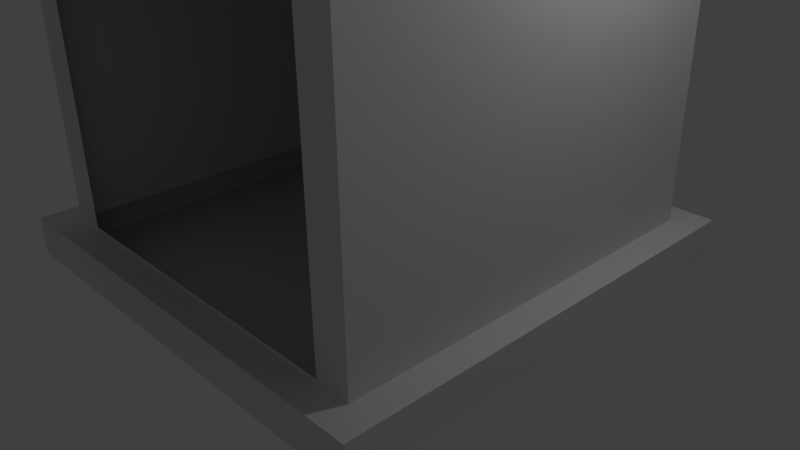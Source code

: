 # Source: 6.blend  (saved by Blender 2.71.0; exported with 4.5.12 LTS)
import bpy
from mathutils import Matrix  # noqa: F401  (used for matrix-valued properties, if any)

bpy.ops.wm.read_factory_settings(use_empty=True)
scene = bpy.context.scene
scene.name = 'Scene'

# ---- collections
col_collection_1 = bpy.data.collections.new('Collection 1'); scene.collection.children.link(col_collection_1)

# ---- world
world_world = bpy.data.worlds.new('World'); scene.world = world_world
world_world.color = (0.05088, 0.05088, 0.05088)
world_world.use_sun_shadow = False
world_world.sun_shadow_jitter_overblur = 0.0
world_world.cycles.sampling_method = 'MANUAL'
world_world.cycles.sample_map_resolution = 256

# ---- cameras
cam_camera = bpy.data.cameras.new('Camera')
cam_camera.clip_end = 100.0
cam_camera.lens = 35.0
cam_camera.sensor_width = 32.0
cam_camera.sensor_height = 18.0
cam_camera.ortho_scale = 7.314
cam_camera.dof.focus_distance = 0.0
cam_camera.dof.aperture_fstop = 128.0

# ---- lights
light_lamp = bpy.data.lights.new('Lamp', 'POINT')
light_lamp.transmission_factor = 0.0
light_lamp.cutoff_distance = 30.0
light_lamp.energy = 100.0
light_lamp.shadow_buffer_clip_start = 1.001
light_lamp.shadow_soft_size = 0.1
light_lamp.shadow_maximum_resolution = 0.006
light_lamp.use_absolute_resolution = True
light_lamp.cycles.use_multiple_importance_sampling = False

# ---- meshes
me_plane_003 = bpy.data.meshes.new('Plane.003')
me_plane_003.from_pydata([(0.7234, -1.932, 0.177), (0.7234, -1.932, 1.43), (0.5918, -1.932, 1.511), (0.5918, -1.932, 0.177), (0.7234, -1.994, 0.177), (0.7234, -1.994, 1.43), (0.5918, -1.994, 1.511), (0.5918, -1.994, 0.177), (0.0, -1.932, 0.177), (0.0, -1.932, 1.566), (0.0, -1.994, 0.177), (0.0, -1.994, 1.566)], [], [(10, 7, 6, 11), (7, 4, 5, 6), (3, 2, 1, 0), (8, 9, 2, 3), (8, 3, 7, 10), (2, 9, 11, 6), (3, 0, 4, 7), (1, 2, 6, 5), (0, 1, 5, 4), (10, 11, 9, 8)])
me_plane_003.use_remesh_preserve_volume = False
me_plane_003.use_remesh_preserve_attributes = False
me_plane_003.use_mirror_vertex_groups = False
me_plane_003.update()
me_plane_002 = bpy.data.meshes.new('Plane.002')
me_plane_002.from_pydata([(0.0, -1.932, 0.177), (0.0, -1.932, 1.566), (-0.7234, -1.932, 0.177), (-0.7234, -1.932, 1.43), (-0.5918, -1.932, 1.511), (-0.5918, -1.932, 0.177), (0.0, -1.994, 0.177), (0.0, -1.994, 1.566), (-0.7234, -1.994, 0.177), (-0.7234, -1.994, 1.43), (-0.5918, -1.994, 1.511), (-0.5918, -1.994, 0.177)], [], [(6, 7, 10, 11), (11, 10, 9, 8), (5, 2, 3, 4), (0, 5, 4, 1), (0, 6, 11, 5), (4, 10, 7, 1), (5, 11, 8, 2), (3, 9, 10, 4), (2, 8, 9, 3)])
me_plane_002.use_remesh_preserve_volume = False
me_plane_002.use_remesh_preserve_attributes = False
me_plane_002.use_mirror_vertex_groups = False
me_plane_002.update()
me_plane = bpy.data.meshes.new('Plane')
me_plane.from_pydata([(1.0, -1.0, 0.0), (1.0, 1.0, 0.0), (1.0, -1.0, 0.1667), (1.0, 1.0, 0.1667), (0.8743, -0.8743, 0.1667), (0.8743, 0.8743, 0.1667), (0.8743, -0.8743, 2.833), (0.8743, 0.8743, 2.833), (0.9685, -1.063, 2.984), (0.9685, 1.063, 2.984), (0.9685, -1.063, 3.151), (0.9685, 1.063, 3.151), (0.8749, -0.862, 3.151), (0.8749, 0.862, 3.151), (0.8749, -0.862, 2.956), (0.8749, 0.862, 2.956), (0.8743, 0.8743, 2.647), (0.8743, 0.8743, 1.758), (0.8743, -0.8743, 2.647), (0.8743, -0.8743, 1.758), (0.7724, -0.8743, 1.86), (0.7724, -0.8743, 2.545), (0.1019, -0.8743, 2.545), (0.1019, -0.8743, 1.86), (0.1821, -0.8709, 2.325), (0.4533, -0.8709, 2.465), (0.421, -0.8709, 2.465), (0.4372, -0.8871, 2.481), (0.1019, -0.852, 2.545), (0.1019, -0.852, 1.86), (0.7724, -0.852, 1.86), (0.7724, -0.852, 2.545), (0.7083, -0.8852, 1.924), (0.7083, -0.8852, 2.481), (0.166, -0.8852, 2.481), (0.166, -0.8852, 1.924), (0.1019, -0.8852, 2.545), (0.1019, -0.8852, 1.86), (0.7724, -0.8852, 1.86), (0.7724, -0.8852, 2.545), (0.4372, -0.8871, 1.924), (0.421, -0.8709, 1.94), (0.4372, -0.852, 1.86), (0.4372, -0.852, 2.545), (0.4372, -0.8852, 1.924), (0.4372, -0.8852, 2.481), (0.4372, -0.8852, 1.86), (0.4372, -0.8852, 2.545), (0.4533, -0.8709, 1.94), (0.166, -0.8871, 1.924), (0.1821, -0.8709, 1.94), (0.1821, -0.8709, 2.465), (0.166, -0.8871, 2.481), (0.6922, -0.8709, 2.465), (0.1019, -0.852, 2.374), (0.1019, -0.852, 2.202), (0.1019, -0.852, 2.031), (0.7724, -0.852, 2.031), (0.7724, -0.852, 2.202), (0.7724, -0.852, 2.374), (0.166, -0.8852, 2.342), (0.166, -0.8852, 2.202), (0.166, -0.8852, 2.063), (0.7083, -0.8852, 2.063), (0.7083, -0.8852, 2.202), (0.7083, -0.8852, 2.342), (0.1019, -0.8852, 2.374), (0.1019, -0.8852, 2.202), (0.1019, -0.8852, 2.031), (0.7724, -0.8852, 2.031), (0.7724, -0.8852, 2.202), (0.7724, -0.8852, 2.374), (0.7083, -0.8871, 2.481), (0.6922, -0.8709, 1.94), (0.7083, -0.8871, 1.924), (0.7083, -0.8681, 1.924), (0.6922, -0.852, 1.94), (0.7083, -0.8681, 2.481), (0.6922, -0.852, 2.465), (0.166, -0.8681, 2.481), (0.1821, -0.852, 2.465), (0.1821, -0.852, 1.94), (0.166, -0.8681, 1.924), (0.4533, -0.852, 1.94), (0.421, -0.852, 1.94), (0.4372, -0.8681, 1.924), (0.4372, -0.8681, 2.481), (0.421, -0.852, 2.465), (0.4533, -0.852, 2.465), (0.1821, -0.852, 2.325), (0.1821, -0.852, 2.358), (0.166, -0.8681, 2.342), (0.1821, -0.852, 2.186), (0.1821, -0.852, 2.218), (0.166, -0.8681, 2.202), (0.166, -0.8681, 2.063), (0.1821, -0.852, 2.047), (0.1821, -0.852, 2.079), (0.6922, -0.852, 2.047), (0.7083, -0.8681, 2.063), (0.6922, -0.852, 2.079), (0.6922, -0.852, 2.186), (0.7083, -0.8681, 2.202), (0.6922, -0.852, 2.218), (0.7083, -0.8681, 2.342), (0.6922, -0.852, 2.358), (0.6922, -0.852, 2.325), (0.421, -0.852, 2.079), (0.421, -0.852, 2.047), (0.4533, -0.852, 2.047), (0.4533, -0.852, 2.079), (0.421, -0.852, 2.218), (0.421, -0.852, 2.186), (0.4533, -0.852, 2.186), (0.4533, -0.852, 2.218), (0.4533, -0.852, 2.358), (0.421, -0.852, 2.358), (0.421, -0.852, 2.325), (0.4533, -0.852, 2.325), (0.1821, -0.8709, 2.358), (0.166, -0.8871, 2.342), (0.1821, -0.8709, 2.186), (0.1821, -0.8709, 2.218), (0.166, -0.8871, 2.202), (0.166, -0.8871, 2.063), (0.1821, -0.8709, 2.047), (0.1821, -0.8709, 2.079), (0.6922, -0.8709, 2.047), (0.7083, -0.8871, 2.063), (0.6922, -0.8709, 2.079), (0.6922, -0.8709, 2.186), (0.7083, -0.8871, 2.202), (0.6922, -0.8709, 2.218), (0.7083, -0.8871, 2.342), (0.6922, -0.8709, 2.358), (0.6922, -0.8709, 2.325), (0.421, -0.8709, 2.079), (0.421, -0.8709, 2.047), (0.4533, -0.8709, 2.047), (0.4533, -0.8709, 2.079), (0.421, -0.8709, 2.218), (0.421, -0.8709, 2.186), (0.4533, -0.8709, 2.186), (0.4533, -0.8709, 2.218), (0.4533, -0.8709, 2.358), (0.421, -0.8709, 2.358), (0.421, -0.8709, 2.325), (0.4533, -0.8709, 2.325), (0.7083, -0.9064, 1.924), (0.166, -0.9064, 1.924), (0.1019, -0.9064, 1.86), (0.7724, -0.9064, 1.86), (0.4372, -0.9064, 1.924), (0.4372, -0.9064, 1.86), (0.8743, 0.8743, 1.511), (0.8743, -0.8743, 1.511), (0.8898, -1.0, 0.0), (0.8898, -1.0, 0.1667), (0.7767, -0.8743, 0.1667), (0.7767, -0.8743, 2.833), (0.8898, 1.0, 0.0), (0.8898, 1.0, 0.1667), (0.7767, 0.8743, 0.1667), (0.7767, 0.8743, 2.833), (0.8614, -1.063, 2.984), (0.8614, 1.063, 2.984), (0.8614, -1.063, 3.151), (0.8614, 1.063, 3.151), (0.7772, -0.862, 3.151), (0.7772, 0.862, 3.151), (0.7772, -0.862, 2.956), (0.7772, 0.862, 2.956), (0.7767, -0.8743, 1.758), (0.7767, -0.8743, 2.647), (0.7767, 0.8743, 1.758), (0.7767, 0.8743, 2.647), (0.6951, -0.8743, 1.86), (0.6951, -0.8743, 2.545), (0.7767, -0.8743, 1.511), (0.7767, 0.8743, 1.511), (0.618, -0.8743, 1.758), (0.618, -0.8743, 2.647), (0.5739, -0.8743, 1.86), (0.5739, -0.8743, 2.545), (0.618, -0.8743, 1.597), (0.708, -1.0, 0.0), (0.708, -1.0, 0.1667), (0.618, -0.8743, 0.1667), (0.618, -0.8743, 2.833), (0.708, 1.0, 0.0), (0.708, 1.0, 0.1667), (0.618, 0.8743, 0.1667), (0.618, 0.8743, 2.833), (0.6854, -1.063, 2.984), (0.6854, 1.063, 2.984), (0.6854, -1.063, 3.151), (0.6854, 1.063, 3.151), (0.6184, -0.862, 3.151), (0.6184, 0.862, 3.151), (0.6184, -0.862, 2.956), (0.6184, 0.862, 2.956), (0.618, 0.8743, 1.758), (0.618, 0.8743, 2.647), (0.618, 0.8743, 1.511), (0.7234, -0.8743, 0.177), (0.7234, -0.8743, 1.43), (0.5918, -0.8743, 1.511), (0.5918, -0.8743, 0.177), (-1.0, -1.0, 0.0), (-1.0, 1.0, 0.0), (-1.0, -1.0, 0.1667), (-1.0, 1.0, 0.1667), (-0.8743, -0.8743, 0.1667), (-0.8743, 0.8743, 0.1667), (-0.8743, -0.8743, 2.833), (-0.8743, 0.8743, 2.833), (0.0, -1.0, 0.0), (0.0, 1.0, 0.0), (0.0, -1.0, 0.1667), (0.0, 1.0, 0.1667), (0.0, -0.8743, 0.1667), (0.0, 0.8743, 0.1667), (0.0, -0.8743, 2.833), (0.0, 0.8743, 2.833), (-0.9685, -1.063, 2.984), (-0.9685, 1.063, 2.984), (0.0, -1.063, 2.984), (0.0, 1.063, 2.984), (-0.9685, -1.063, 3.151), (-0.9685, 1.063, 3.151), (0.0, -1.063, 3.151), (0.0, 1.063, 3.151), (-0.8749, -0.862, 3.151), (-0.8749, 0.862, 3.151), (0.0, -0.862, 3.151), (0.0, 0.862, 3.151), (-0.8749, -0.862, 2.956), (-0.8749, 0.862, 2.956), (0.0, -0.862, 2.956), (0.0, 0.862, 2.956), (-0.8743, 0.8743, 2.647), (-0.8743, 0.8743, 1.758), (-0.8743, -0.8743, 2.647), (-0.8743, -0.8743, 1.758), (0.0, 0.8743, 1.758), (0.0, 0.8743, 2.647), (0.0, -0.8743, 1.758), (0.0, -0.8743, 2.647), (-0.7724, -0.8743, 1.86), (-0.7724, -0.8743, 2.545), (-0.1019, -0.8743, 2.545), (-0.1019, -0.8743, 1.86), (-0.1821, -0.8709, 2.325), (-0.4533, -0.8709, 2.465), (-0.421, -0.8709, 2.465), (-0.4372, -0.8871, 2.481), (-0.1019, -0.852, 2.545), (-0.1019, -0.852, 1.86), (-0.7724, -0.852, 1.86), (-0.7724, -0.852, 2.545), (-0.7083, -0.8852, 1.924), (-0.7083, -0.8852, 2.481), (-0.166, -0.8852, 2.481), (-0.166, -0.8852, 1.924), (-0.1019, -0.8852, 2.545), (-0.1019, -0.8852, 1.86), (-0.7724, -0.8852, 1.86), (-0.7724, -0.8852, 2.545), (-0.4372, -0.8871, 1.924), (-0.421, -0.8709, 1.94), (-0.4372, -0.852, 1.86), (-0.4372, -0.852, 2.545), (-0.4372, -0.8852, 1.924), (-0.4372, -0.8852, 2.481), (-0.4372, -0.8852, 1.86), (-0.4372, -0.8852, 2.545), (-0.4533, -0.8709, 1.94), (-0.166, -0.8871, 1.924), (-0.1821, -0.8709, 1.94), (-0.1821, -0.8709, 2.465), (-0.166, -0.8871, 2.481), (-0.6922, -0.8709, 2.465), (-0.1019, -0.852, 2.374), (-0.1019, -0.852, 2.202), (-0.1019, -0.852, 2.031), (-0.7724, -0.852, 2.031), (-0.7724, -0.852, 2.202), (-0.7724, -0.852, 2.374), (-0.166, -0.8852, 2.342), (-0.166, -0.8852, 2.202), (-0.166, -0.8852, 2.063), (-0.7083, -0.8852, 2.063), (-0.7083, -0.8852, 2.202), (-0.7083, -0.8852, 2.342), (-0.1019, -0.8852, 2.374), (-0.1019, -0.8852, 2.202), (-0.1019, -0.8852, 2.031), (-0.7724, -0.8852, 2.031), (-0.7724, -0.8852, 2.202), (-0.7724, -0.8852, 2.374), (-0.7083, -0.8871, 2.481), (-0.6922, -0.8709, 1.94), (-0.7083, -0.8871, 1.924), (-0.7083, -0.8681, 1.924), (-0.6922, -0.852, 1.94), (-0.7083, -0.8681, 2.481), (-0.6922, -0.852, 2.465), (-0.166, -0.8681, 2.481), (-0.1821, -0.852, 2.465), (-0.1821, -0.852, 1.94), (-0.166, -0.8681, 1.924), (-0.4533, -0.852, 1.94), (-0.421, -0.852, 1.94), (-0.4372, -0.8681, 1.924), (-0.4372, -0.8681, 2.481), (-0.421, -0.852, 2.465), (-0.4533, -0.852, 2.465), (-0.1821, -0.852, 2.325), (-0.1821, -0.852, 2.358), (-0.166, -0.8681, 2.342), (-0.1821, -0.852, 2.186), (-0.1821, -0.852, 2.218), (-0.166, -0.8681, 2.202), (-0.166, -0.8681, 2.063), (-0.1821, -0.852, 2.047), (-0.1821, -0.852, 2.079), (-0.6922, -0.852, 2.047), (-0.7083, -0.8681, 2.063), (-0.6922, -0.852, 2.079), (-0.6922, -0.852, 2.186), (-0.7083, -0.8681, 2.202), (-0.6922, -0.852, 2.218), (-0.7083, -0.8681, 2.342), (-0.6922, -0.852, 2.358), (-0.6922, -0.852, 2.325), (-0.421, -0.852, 2.079), (-0.421, -0.852, 2.047), (-0.4533, -0.852, 2.047), (-0.4533, -0.852, 2.079), (-0.421, -0.852, 2.218), (-0.421, -0.852, 2.186), (-0.4533, -0.852, 2.186), (-0.4533, -0.852, 2.218), (-0.4533, -0.852, 2.358), (-0.421, -0.852, 2.358), (-0.421, -0.852, 2.325), (-0.4533, -0.852, 2.325), (-0.1821, -0.8709, 2.358), (-0.166, -0.8871, 2.342), (-0.1821, -0.8709, 2.186), (-0.1821, -0.8709, 2.218), (-0.166, -0.8871, 2.202), (-0.166, -0.8871, 2.063), (-0.1821, -0.8709, 2.047), (-0.1821, -0.8709, 2.079), (-0.6922, -0.8709, 2.047), (-0.7083, -0.8871, 2.063), (-0.6922, -0.8709, 2.079), (-0.6922, -0.8709, 2.186), (-0.7083, -0.8871, 2.202), (-0.6922, -0.8709, 2.218), (-0.7083, -0.8871, 2.342), (-0.6922, -0.8709, 2.358), (-0.6922, -0.8709, 2.325), (-0.421, -0.8709, 2.079), (-0.421, -0.8709, 2.047), (-0.4533, -0.8709, 2.047), (-0.4533, -0.8709, 2.079), (-0.421, -0.8709, 2.218), (-0.421, -0.8709, 2.186), (-0.4533, -0.8709, 2.186), (-0.4533, -0.8709, 2.218), (-0.4533, -0.8709, 2.358), (-0.421, -0.8709, 2.358), (-0.421, -0.8709, 2.325), (-0.4533, -0.8709, 2.325), (-0.7083, -0.9064, 1.924), (-0.166, -0.9064, 1.924), (-0.1019, -0.9064, 1.86), (-0.7724, -0.9064, 1.86), (-0.4372, -0.9064, 1.924), (-0.4372, -0.9064, 1.86), (-0.8743, 0.8743, 1.511), (-0.8743, -0.8743, 1.511), (0.0, 0.8743, 1.511), (0.0, -0.8743, 1.656), (-0.8898, -1.0, 0.0), (-0.8898, -1.0, 0.1667), (-0.7767, -0.8743, 0.1667), (-0.7767, -0.8743, 2.833), (-0.8898, 1.0, 0.0), (-0.8898, 1.0, 0.1667), (-0.7767, 0.8743, 0.1667), (-0.7767, 0.8743, 2.833), (-0.8614, -1.063, 2.984), (-0.8614, 1.063, 2.984), (-0.8614, -1.063, 3.151), (-0.8614, 1.063, 3.151), (-0.7772, -0.862, 3.151), (-0.7772, 0.862, 3.151), (-0.7772, -0.862, 2.956), (-0.7772, 0.862, 2.956), (-0.7767, -0.8743, 1.758), (-0.7767, -0.8743, 2.647), (-0.7767, 0.8743, 1.758), (-0.7767, 0.8743, 2.647), (-0.6951, -0.8743, 1.86), (-0.6951, -0.8743, 2.545), (-0.7767, -0.8743, 1.511), (-0.7767, 0.8743, 1.511), (-0.618, -0.8743, 1.758), (-0.618, -0.8743, 2.647), (-0.5739, -0.8743, 1.86), (-0.5739, -0.8743, 2.545), (-0.618, -0.8743, 1.597), (-0.708, -1.0, 0.0), (-0.708, -1.0, 0.1667), (-0.618, -0.8743, 0.1667), (-0.618, -0.8743, 2.833), (-0.708, 1.0, 0.0), (-0.708, 1.0, 0.1667), (-0.618, 0.8743, 0.1667), (-0.618, 0.8743, 2.833), (-0.6854, -1.063, 2.984), (-0.6854, 1.063, 2.984), (-0.6854, -1.063, 3.151), (-0.6854, 1.063, 3.151), (-0.6184, -0.862, 3.151), (-0.6184, 0.862, 3.151), (-0.6184, -0.862, 2.956), (-0.6184, 0.862, 2.956), (-0.618, 0.8743, 1.758), (-0.618, 0.8743, 2.647), (-0.618, 0.8743, 1.511), (0.0, -0.8743, 0.177), (0.0, -0.8743, 1.566), (-0.7234, -0.8743, 0.177), (-0.7234, -0.8743, 1.43), (-0.5918, -0.8743, 1.511), (-0.5918, -0.8743, 0.177)], [], [(156, 160, 1, 0), (156, 0, 2, 157), (0, 1, 3, 2), (5, 4, 2, 3), (162, 5, 3, 161), (159, 6, 8, 164), (18, 16, 7, 6), (173, 18, 6, 159), (202, 245, 223, 192), (189, 217, 219, 190), (187, 220, 218, 186), (194, 227, 231, 196), (192, 223, 227, 194), (6, 7, 9, 8), (166, 10, 12, 168), (8, 9, 11, 10), (164, 8, 10, 166), (198, 235, 239, 200), (196, 231, 235, 198), (10, 11, 13, 12), (170, 14, 15, 171), (12, 13, 15, 14), (168, 12, 14, 170), (155, 154, 17, 19), (19, 17, 16, 18), (178, 155, 19, 172), (203, 384, 244, 201), (201, 244, 245, 202), (21, 20, 19, 18), (23, 22, 247, 246), (182, 23, 246, 180), (177, 21, 18, 173), (79, 86, 45, 34), (115, 105, 78, 88), (56, 29, 37, 68), (90, 116, 87, 80), (59, 31, 39, 71), (60, 34, 36, 66), (63, 32, 38, 69), (35, 37, 150, 149), (45, 33, 39, 47), (43, 28, 36, 47), (93, 111, 117, 89), (42, 30, 38, 46), (75, 85, 44, 32), (82, 95, 62, 35), (91, 79, 34, 60), (32, 44, 152, 148), (34, 45, 47, 36), (31, 43, 47, 39), (83, 76, 98, 109), (29, 42, 46, 37), (77, 104, 65, 33), (102, 99, 63, 64), (104, 102, 64, 65), (28, 54, 66, 36), (54, 55, 67, 66), (55, 56, 68, 67), (81, 84, 108, 96), (110, 100, 101, 113), (97, 107, 112, 92), (30, 57, 69, 38), (57, 58, 70, 69), (58, 59, 71, 70), (35, 62, 68, 37), (62, 61, 67, 68), (61, 60, 66, 67), (33, 65, 71, 39), (65, 64, 70, 71), (64, 63, 69, 70), (86, 77, 33, 45), (48, 41, 40), (114, 103, 106, 118), (85, 82, 35, 44), (95, 94, 61, 62), (94, 91, 60, 61), (96, 108, 137, 125), (91, 94, 123, 120), (103, 114, 143, 132), (115, 88, 25, 144), (110, 113, 142, 139), (106, 103, 132, 135), (85, 75, 74, 40), (92, 112, 141, 121), (84, 81, 50, 41), (94, 95, 124, 123), (105, 115, 144, 134), (90, 80, 51, 119), (114, 118, 147, 143), (76, 83, 48, 73), (108, 84, 41, 137), (89, 117, 146, 24), (86, 79, 52, 27), (75, 99, 128, 74), (107, 97, 126, 136), (93, 89, 24, 122), (109, 98, 127, 138), (104, 77, 72, 133), (112, 107, 136, 141), (77, 86, 27, 72), (80, 87, 26, 51), (99, 102, 131, 128), (111, 93, 122, 140), (78, 105, 134, 53), (97, 92, 121, 126), (113, 101, 130, 142), (95, 82, 49, 124), (87, 116, 145, 26), (117, 111, 140, 146), (99, 75, 32, 63), (27, 26, 25), (24, 119, 120), (121, 122, 123), (124, 125, 126), (127, 128, 129), (130, 131, 132), (133, 134, 135), (136, 137, 138, 139), (140, 141, 142, 143), (144, 145, 146, 147), (124, 49, 50, 125), (133, 72, 53, 134), (41, 50, 49, 40), (27, 52, 51, 26), (40, 74, 73, 48), (25, 53, 72, 27), (144, 25, 26, 145), (119, 51, 52, 120), (122, 24, 120, 123), (126, 121, 123, 124), (127, 73, 74, 128), (130, 129, 128, 131), (135, 132, 131, 133), (137, 41, 48, 138), (141, 136, 139, 142), (146, 140, 143, 147), (129, 139, 138, 127), (132, 143, 142, 130), (134, 144, 147, 135), (136, 126, 125, 137), (140, 122, 121, 141), (145, 119, 24, 146), (101, 100, 129, 130), (83, 109, 138, 48), (88, 78, 53, 25), (79, 91, 120, 52), (81, 96, 125, 50), (100, 110, 139, 129), (118, 106, 135, 147), (82, 85, 40, 49), (98, 76, 73, 127), (116, 90, 119, 145), (102, 104, 133, 131), (152, 149, 150, 153), (148, 152, 153, 151), (46, 38, 151, 153), (44, 35, 149, 152), (38, 32, 148, 151), (37, 46, 153, 150), (4, 5, 154, 155), (158, 4, 155, 178), (191, 221, 384, 203), (185, 189, 160, 156), (185, 156, 157, 186), (191, 162, 161, 190), (188, 159, 164, 193), (181, 173, 159, 188), (16, 175, 163, 7), (1, 160, 161, 3), (4, 158, 157, 2), (9, 165, 167, 11), (7, 163, 165, 9), (195, 166, 168, 197), (193, 164, 166, 195), (13, 169, 171, 15), (11, 167, 169, 13), (199, 170, 171, 200), (197, 168, 170, 199), (184, 178, 172, 180), (154, 179, 174, 17), (17, 174, 175, 16), (20, 176, 172, 19), (183, 177, 173, 181), (158, 178, 205, 204), (5, 162, 179, 154), (175, 202, 192, 163), (160, 189, 190, 161), (158, 187, 186, 157), (165, 194, 196, 167), (163, 192, 194, 165), (169, 198, 200, 171), (167, 196, 198, 169), (179, 203, 201, 174), (174, 201, 202, 175), (176, 182, 180, 172), (162, 191, 203, 179), (216, 217, 189, 185), (216, 185, 186, 218), (221, 191, 190, 219), (222, 188, 193, 226), (247, 181, 188, 222), (230, 195, 197, 234), (226, 193, 195, 230), (238, 199, 200, 239), (234, 197, 199, 238), (385, 184, 180, 246), (22, 183, 181, 247), (178, 184, 206, 205), (187, 158, 204, 207), (184, 385, 435, 206), (220, 187, 207, 434), (386, 208, 209, 390), (386, 387, 210, 208), (208, 210, 211, 209), (213, 211, 210, 212), (392, 391, 211, 213), (389, 394, 224, 214), (242, 214, 215, 240), (403, 389, 214, 242), (432, 422, 223, 245), (419, 420, 219, 217), (417, 416, 218, 220), (424, 426, 231, 227), (422, 424, 227, 223), (214, 224, 225, 215), (396, 398, 232, 228), (224, 228, 229, 225), (394, 396, 228, 224), (428, 430, 239, 235), (426, 428, 235, 231), (228, 232, 233, 229), (400, 401, 237, 236), (232, 236, 237, 233), (398, 400, 236, 232), (383, 243, 241, 382), (243, 242, 240, 241), (408, 402, 243, 383), (433, 431, 244, 384), (431, 432, 245, 244), (249, 242, 243, 248), (251, 246, 247, 250), (412, 410, 246, 251), (407, 403, 242, 249), (307, 262, 273, 314), (343, 316, 306, 333), (284, 296, 265, 257), (318, 308, 315, 344), (287, 299, 267, 259), (288, 294, 264, 262), (291, 297, 266, 260), (263, 377, 378, 265), (273, 275, 267, 261), (271, 275, 264, 256), (321, 317, 345, 339), (270, 274, 266, 258), (303, 260, 272, 313), (310, 263, 290, 323), (319, 288, 262, 307), (260, 376, 380, 272), (262, 264, 275, 273), (259, 267, 275, 271), (311, 337, 326, 304), (257, 265, 274, 270), (305, 261, 293, 332), (330, 292, 291, 327), (332, 293, 292, 330), (256, 264, 294, 282), (282, 294, 295, 283), (283, 295, 296, 284), (309, 324, 336, 312), (338, 341, 329, 328), (325, 320, 340, 335), (258, 266, 297, 285), (285, 297, 298, 286), (286, 298, 299, 287), (263, 265, 296, 290), (290, 296, 295, 289), (289, 295, 294, 288), (261, 267, 299, 293), (293, 299, 298, 292), (292, 298, 297, 291), (314, 273, 261, 305), (276, 268, 269), (342, 346, 334, 331), (313, 272, 263, 310), (323, 290, 289, 322), (322, 289, 288, 319), (324, 353, 365, 336), (319, 348, 351, 322), (331, 360, 371, 342), (343, 372, 253, 316), (338, 367, 370, 341), (334, 363, 360, 331), (313, 268, 302, 303), (320, 349, 369, 340), (312, 269, 278, 309), (322, 351, 352, 323), (333, 362, 372, 343), (318, 347, 279, 308), (342, 371, 375, 346), (304, 301, 276, 311), (336, 365, 269, 312), (317, 252, 374, 345), (314, 255, 280, 307), (303, 302, 356, 327), (335, 364, 354, 325), (321, 350, 252, 317), (337, 366, 355, 326), (332, 361, 300, 305), (340, 369, 364, 335), (305, 300, 255, 314), (308, 279, 254, 315), (327, 356, 359, 330), (339, 368, 350, 321), (306, 281, 362, 333), (325, 354, 349, 320), (341, 370, 358, 329), (323, 352, 277, 310), (315, 254, 373, 344), (345, 374, 368, 339), (327, 291, 260, 303), (255, 253, 254), (252, 348, 347), (349, 351, 350), (352, 354, 353), (355, 357, 356), (358, 360, 359), (361, 363, 362), (364, 367, 366, 365), (368, 371, 370, 369), (372, 375, 374, 373), (352, 353, 278, 277), (361, 362, 281, 300), (269, 268, 277, 278), (255, 254, 279, 280), (268, 276, 301, 302), (253, 255, 300, 281), (372, 373, 254, 253), (347, 348, 280, 279), (350, 351, 348, 252), (354, 352, 351, 349), (355, 356, 302, 301), (358, 359, 356, 357), (363, 361, 359, 360), (365, 366, 276, 269), (369, 370, 367, 364), (374, 375, 371, 368), (357, 355, 366, 367), (360, 358, 370, 371), (362, 363, 375, 372), (364, 365, 353, 354), (368, 369, 349, 350), (373, 374, 252, 347), (329, 358, 357, 328), (311, 276, 366, 337), (316, 253, 281, 306), (307, 280, 348, 319), (309, 278, 353, 324), (328, 357, 367, 338), (346, 375, 363, 334), (310, 277, 268, 313), (326, 355, 301, 304), (344, 373, 347, 318), (330, 359, 361, 332), (380, 381, 378, 377), (376, 379, 381, 380), (274, 381, 379, 266), (272, 380, 377, 263), (266, 379, 376, 260), (265, 378, 381, 274), (212, 383, 382, 213), (388, 408, 383, 212), (421, 433, 384, 221), (415, 386, 390, 419), (415, 416, 387, 386), (421, 420, 391, 392), (418, 423, 394, 389), (411, 418, 389, 403), (240, 215, 393, 405), (209, 211, 391, 390), (212, 210, 387, 388), (225, 229, 397, 395), (215, 225, 395, 393), (425, 427, 398, 396), (423, 425, 396, 394), (233, 237, 401, 399), (229, 233, 399, 397), (429, 430, 401, 400), (427, 429, 400, 398), (414, 410, 402, 408), (382, 241, 404, 409), (241, 240, 405, 404), (248, 243, 402, 406), (413, 411, 403, 407), (388, 436, 437, 408), (213, 382, 409, 392), (405, 393, 422, 432), (390, 391, 420, 419), (388, 387, 416, 417), (395, 397, 426, 424), (393, 395, 424, 422), (399, 401, 430, 428), (397, 399, 428, 426), (409, 404, 431, 433), (404, 405, 432, 431), (406, 402, 410, 412), (392, 409, 433, 421), (216, 415, 419, 217), (216, 218, 416, 415), (221, 219, 420, 421), (222, 226, 423, 418), (247, 222, 418, 411), (230, 234, 427, 425), (226, 230, 425, 423), (238, 239, 430, 429), (234, 238, 429, 427), (385, 246, 410, 414), (250, 247, 411, 413), (408, 437, 438, 414), (417, 439, 436, 388), (414, 438, 435, 385), (220, 434, 439, 417)])
me_plane.use_remesh_preserve_volume = False
me_plane.use_remesh_preserve_attributes = False
me_plane.use_mirror_vertex_groups = False
me_plane.update()

# ---- objects
ob_door_1 = bpy.data.objects.new('DOOR 1', me_plane_003)
ob_door = bpy.data.objects.new('DOOR', me_plane_002)
ob_house = bpy.data.objects.new('HOUSE', me_plane)
ob_lamp = bpy.data.objects.new('Lamp', light_lamp)
ob_camera = bpy.data.objects.new('Camera', cam_camera)

# ---- transforms, parenting, visibility, modifiers, constraints
ob_door_1.location = (0.0, 0.0, 0.0)
ob_door_1.scale = (3.0, 3.0, 3.0)
ob_door_1.lineart.crease_threshold = 0.0
ob_door.location = (0.0, 0.0, 0.0)
ob_door.scale = (3.0, 3.0, 3.0)
ob_door.hide_viewport = True
ob_door.lineart.crease_threshold = 0.0
ob_house.location = (0.0, 0.0, 0.0)
ob_house.scale = (3.0, 3.0, 3.0)
ob_house.lineart.crease_threshold = 0.0
ob_lamp.location = (4.076, 1.005, 5.904)
ob_lamp.rotation_euler = (0.6503, 0.05522, 1.866)
ob_lamp.lock_rotations_4d = False
ob_lamp.empty_display_type = 'ARROWS'
ob_lamp.color = (0.0, 0.0, 0.0, 0.0)
ob_lamp.lineart.crease_threshold = 0.0
ob_camera.location = (7.481, -6.508, 5.344)
ob_camera.rotation_euler = (1.109, 0.01082, 0.8149)
ob_camera.lock_rotations_4d = False
ob_camera.empty_display_type = 'ARROWS'
ob_camera.color = (0.0, 0.0, 0.0, 0.0)
ob_camera.display_type = 'WIRE'
ob_camera.lineart.crease_threshold = 0.0

# ---- collection membership
col_collection_1.objects.link(ob_door_1)
col_collection_1.objects.link(ob_door)
col_collection_1.objects.link(ob_house)
col_collection_1.objects.link(ob_lamp)
col_collection_1.objects.link(ob_camera)

# ---- scene / render settings (as saved in the file)
scene.camera = ob_camera
scene.frame_start = 1; scene.frame_end = 250; scene.frame_set(1)
scene.render.engine = 'BLENDER_EEVEE_NEXT'
scene.render.resolution_percentage = 50
scene.render.dither_intensity = 0.0
scene.cycles.use_denoising = False
scene.cycles.samples = 10
scene.cycles.sampling_pattern = 'TABULATED_SOBOL'
scene.cycles.light_sampling_threshold = 0.0
scene.cycles.use_adaptive_sampling = False
scene.cycles.use_light_tree = False
scene.cycles.blur_glossy = 0.0
scene.cycles.volume_bounces = 1
scene.cycles.pixel_filter_type = 'GAUSSIAN'
scene.cycles.sample_clamp_indirect = 0.0
scene.view_settings.view_transform = 'Standard'
bpy.context.view_layer.update()
